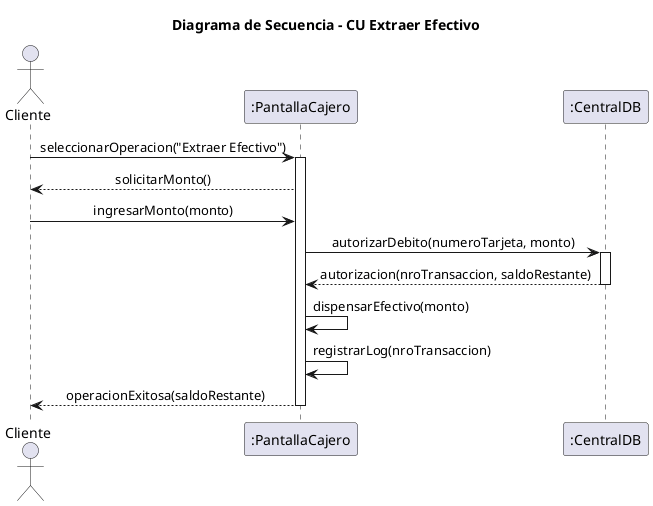

The diagram above was rendered by PlantUML. Its source (embedded in the PNG):
@startuml 06_secuencia_extraccion
title Diagrama de Secuencia - CU Extraer Efectivo
skinparam shadowing false
skinparam sequenceMessageAlign center

actor Cliente
participant ":PantallaCajero" as PC
participant ":CentralDB" as CDB

Cliente -> PC : seleccionarOperacion("Extraer Efectivo")
activate PC
PC --> Cliente : solicitarMonto()
Cliente -> PC : ingresarMonto(monto)
PC -> CDB : autorizarDebito(numeroTarjeta, monto)
activate CDB
CDB --> PC : autorizacion(nroTransaccion, saldoRestante)
deactivate CDB
PC -> PC : dispensarEfectivo(monto)
PC -> PC : registrarLog(nroTransaccion)
PC --> Cliente : operacionExitosa(saldoRestante)
deactivate PC
@enduml